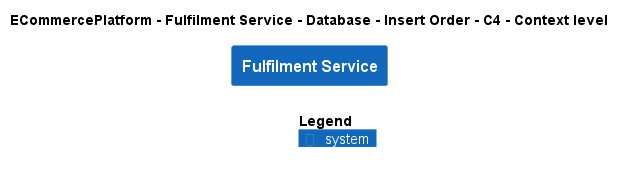

The diagram above was rendered by PlantUML. Its source (embedded in the PNG):
@startuml
!include ..\..\..\..\..\..\..\.c4s\C4_Context.puml

AddElementTag("c4interflow:lifecycle:new", $bgColor=green, $fontColor=#ffffff, $borderColor=green, $shadowing="False")
AddElementTag("c4interflow:lifecycle:changed", $bgColor=orange, $fontColor=#ffffff, $borderColor=orange, $shadowing="False")
AddElementTag("c4interflow:lifecycle:removed", $bgColor=red, $fontColor=#ffffff, $borderColor=red, $shadowing="False")

AddRelTag("c4interflow:lifecycle:new", $textColor=green, $lineColor=green)
AddRelTag("c4interflow:lifecycle:changed", $textColor=orange, $lineColor=orange)
AddRelTag("c4interflow:lifecycle:removed", $textColor=red, $lineColor=red)

SHOW_PERSON_PORTRAIT()
LAYOUT_TOP_DOWN()

skinparam linetype polyline

title ECommercePlatform - Fulfilment Service - Database - Insert Order - C4 - Context level

System(ECommercePlatform.SoftwareSystems.FulfilmentService, "Fulfilment Service", "")



SHOW_LEGEND()
@enduml